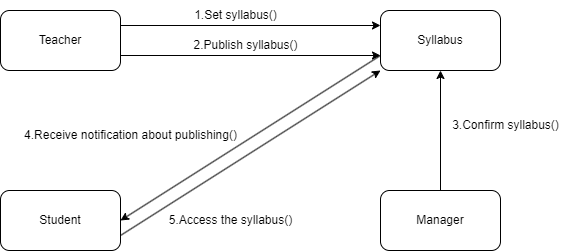

The diagram above was exported from draw.io. Its source (the exported page's mxGraphModel, read from the mxfile embedded in the PNG):
<mxGraphModel dx="490" dy="453" grid="1" gridSize="10" guides="1" tooltips="1" connect="1" arrows="1" fold="1" page="1" pageScale="1" pageWidth="850" pageHeight="1100" math="0" shadow="0">
  <root>
    <mxCell id="0" />
    <mxCell id="1" parent="0" />
    <mxCell id="6UzBIG4k3C17TCcNA7K6-5" style="edgeStyle=orthogonalEdgeStyle;rounded=0;orthogonalLoop=1;jettySize=auto;html=1;exitX=1;exitY=0.25;exitDx=0;exitDy=0;entryX=0;entryY=0.25;entryDx=0;entryDy=0;" edge="1" parent="1" source="6UzBIG4k3C17TCcNA7K6-1" target="6UzBIG4k3C17TCcNA7K6-2">
      <mxGeometry relative="1" as="geometry" />
    </mxCell>
    <mxCell id="6UzBIG4k3C17TCcNA7K6-7" style="edgeStyle=orthogonalEdgeStyle;rounded=0;orthogonalLoop=1;jettySize=auto;html=1;exitX=1;exitY=0.75;exitDx=0;exitDy=0;entryX=0;entryY=0.75;entryDx=0;entryDy=0;" edge="1" parent="1" source="6UzBIG4k3C17TCcNA7K6-1" target="6UzBIG4k3C17TCcNA7K6-2">
      <mxGeometry relative="1" as="geometry" />
    </mxCell>
    <mxCell id="6UzBIG4k3C17TCcNA7K6-1" value="Teacher" style="rounded=1;whiteSpace=wrap;html=1;" vertex="1" parent="1">
      <mxGeometry x="80" y="210" width="120" height="60" as="geometry" />
    </mxCell>
    <mxCell id="6UzBIG4k3C17TCcNA7K6-2" value="Syllabus&lt;br&gt;" style="rounded=1;whiteSpace=wrap;html=1;" vertex="1" parent="1">
      <mxGeometry x="460" y="210" width="120" height="60" as="geometry" />
    </mxCell>
    <mxCell id="6UzBIG4k3C17TCcNA7K6-3" value="Student" style="rounded=1;whiteSpace=wrap;html=1;" vertex="1" parent="1">
      <mxGeometry x="80" y="390" width="120" height="60" as="geometry" />
    </mxCell>
    <mxCell id="6UzBIG4k3C17TCcNA7K6-9" style="edgeStyle=orthogonalEdgeStyle;rounded=0;orthogonalLoop=1;jettySize=auto;html=1;exitX=0.5;exitY=0;exitDx=0;exitDy=0;entryX=0.5;entryY=1;entryDx=0;entryDy=0;" edge="1" parent="1" source="6UzBIG4k3C17TCcNA7K6-4" target="6UzBIG4k3C17TCcNA7K6-2">
      <mxGeometry relative="1" as="geometry" />
    </mxCell>
    <mxCell id="6UzBIG4k3C17TCcNA7K6-4" value="Manager" style="rounded=1;whiteSpace=wrap;html=1;" vertex="1" parent="1">
      <mxGeometry x="460" y="390" width="120" height="60" as="geometry" />
    </mxCell>
    <mxCell id="6UzBIG4k3C17TCcNA7K6-6" value="1.Set syllabus()" style="text;html=1;align=center;verticalAlign=middle;resizable=0;points=[];autosize=1;strokeColor=none;fillColor=none;" vertex="1" parent="1">
      <mxGeometry x="260" y="200" width="110" height="30" as="geometry" />
    </mxCell>
    <mxCell id="6UzBIG4k3C17TCcNA7K6-8" value="2.Publish syllabus()" style="text;html=1;align=center;verticalAlign=middle;resizable=0;points=[];autosize=1;strokeColor=none;fillColor=none;" vertex="1" parent="1">
      <mxGeometry x="260" y="230" width="130" height="30" as="geometry" />
    </mxCell>
    <mxCell id="6UzBIG4k3C17TCcNA7K6-10" value="3.Confirm syllabus()" style="text;html=1;align=center;verticalAlign=middle;resizable=0;points=[];autosize=1;strokeColor=none;fillColor=none;" vertex="1" parent="1">
      <mxGeometry x="520" y="310" width="130" height="30" as="geometry" />
    </mxCell>
    <mxCell id="6UzBIG4k3C17TCcNA7K6-13" value="4.Receive notification about publishing()" style="text;html=1;align=center;verticalAlign=middle;resizable=0;points=[];autosize=1;strokeColor=none;fillColor=none;" vertex="1" parent="1">
      <mxGeometry x="90" y="320" width="240" height="30" as="geometry" />
    </mxCell>
    <mxCell id="6UzBIG4k3C17TCcNA7K6-16" value="" style="endArrow=classic;html=1;rounded=0;entryX=0;entryY=1;entryDx=0;entryDy=0;exitX=1;exitY=0.75;exitDx=0;exitDy=0;" edge="1" parent="1" source="6UzBIG4k3C17TCcNA7K6-3" target="6UzBIG4k3C17TCcNA7K6-2">
      <mxGeometry width="50" height="50" relative="1" as="geometry">
        <mxPoint x="195" y="410" as="sourcePoint" />
        <mxPoint x="245" y="360" as="targetPoint" />
      </mxGeometry>
    </mxCell>
    <mxCell id="6UzBIG4k3C17TCcNA7K6-17" value="" style="endArrow=classic;html=1;rounded=0;entryX=1;entryY=0.5;entryDx=0;entryDy=0;exitX=0;exitY=0.75;exitDx=0;exitDy=0;" edge="1" parent="1" source="6UzBIG4k3C17TCcNA7K6-2" target="6UzBIG4k3C17TCcNA7K6-3">
      <mxGeometry width="50" height="50" relative="1" as="geometry">
        <mxPoint x="300" y="260" as="sourcePoint" />
        <mxPoint x="350" y="210" as="targetPoint" />
      </mxGeometry>
    </mxCell>
    <mxCell id="6UzBIG4k3C17TCcNA7K6-18" value="5.Access the syllabus()" style="text;html=1;align=center;verticalAlign=middle;resizable=0;points=[];autosize=1;strokeColor=none;fillColor=none;" vertex="1" parent="1">
      <mxGeometry x="235" y="405" width="150" height="30" as="geometry" />
    </mxCell>
  </root>
</mxGraphModel>